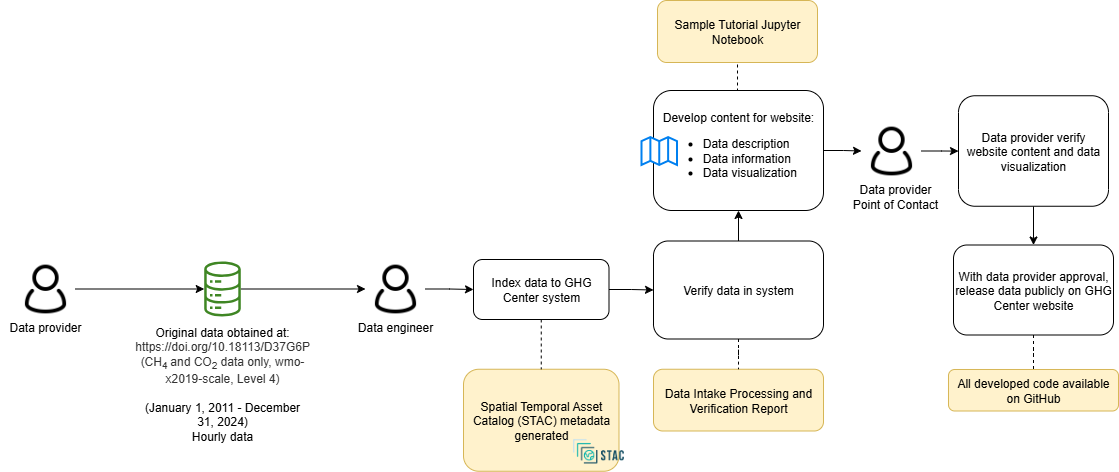

The diagram above was exported from draw.io. Its source (the exported page's mxGraphModel, read from the mxfile embedded in the PNG):
<mxGraphModel dx="2020" dy="773" grid="1" gridSize="10" guides="1" tooltips="1" connect="1" arrows="1" fold="1" page="1" pageScale="1" pageWidth="850" pageHeight="1100" math="0" shadow="0">
  <root>
    <mxCell id="0" />
    <mxCell id="1" parent="0" />
    <mxCell id="oBpbjxOk90Ig2qqtjEyW-3" value="Spatial Temporal Asset Catalog (STAC) metadata generated" style="rounded=1;whiteSpace=wrap;html=1;fillColor=#fff2cc;strokeColor=#d6b656;" parent="1" vertex="1">
      <mxGeometry x="290" y="1428.75" width="155.5" height="102" as="geometry" />
    </mxCell>
    <mxCell id="oBpbjxOk90Ig2qqtjEyW-4" style="edgeStyle=orthogonalEdgeStyle;rounded=0;orthogonalLoop=1;jettySize=auto;html=1;entryX=0;entryY=0.5;entryDx=0;entryDy=0;" parent="1" source="oBpbjxOk90Ig2qqtjEyW-5" target="oBpbjxOk90Ig2qqtjEyW-22" edge="1">
      <mxGeometry relative="1" as="geometry" />
    </mxCell>
    <mxCell id="oBpbjxOk90Ig2qqtjEyW-5" value="" style="sketch=0;outlineConnect=0;fontColor=#232F3E;gradientColor=none;fillColor=#3F8624;strokeColor=none;dashed=0;verticalLabelPosition=bottom;verticalAlign=top;align=center;html=1;fontSize=12;fontStyle=0;aspect=fixed;pointerEvents=1;shape=mxgraph.aws4.iot_analytics_data_store;" parent="1" vertex="1">
      <mxGeometry x="29.960000000000008" y="1321" width="38.08" height="55" as="geometry" />
    </mxCell>
    <mxCell id="oBpbjxOk90Ig2qqtjEyW-6" value="" style="shape=image;verticalLabelPosition=bottom;labelBackgroundColor=default;verticalAlign=top;aspect=fixed;imageAspect=0;image=https://d33wubrfki0l68.cloudfront.net/22691a3c3002324451ed99f4009de8aab761e1b7/d24da/public/images-original/stac-01.png;" parent="1" vertex="1">
      <mxGeometry x="397" y="1490.75" width="56.01" height="40" as="geometry" />
    </mxCell>
    <mxCell id="oBpbjxOk90Ig2qqtjEyW-7" value="Data Intake Processing and Verification Report" style="rounded=1;whiteSpace=wrap;html=1;fillColor=#fff2cc;strokeColor=#d6b656;" parent="1" vertex="1">
      <mxGeometry x="480" y="1428.75" width="170" height="61.75" as="geometry" />
    </mxCell>
    <mxCell id="oBpbjxOk90Ig2qqtjEyW-8" value="" style="edgeStyle=orthogonalEdgeStyle;rounded=0;orthogonalLoop=1;jettySize=auto;html=1;" parent="1" source="oBpbjxOk90Ig2qqtjEyW-10" target="oBpbjxOk90Ig2qqtjEyW-34" edge="1">
      <mxGeometry relative="1" as="geometry" />
    </mxCell>
    <mxCell id="oBpbjxOk90Ig2qqtjEyW-9" style="edgeStyle=orthogonalEdgeStyle;rounded=0;orthogonalLoop=1;jettySize=auto;html=1;exitX=0.5;exitY=0;exitDx=0;exitDy=0;entryX=0.5;entryY=1;entryDx=0;entryDy=0;endArrow=none;endFill=0;dashed=1;" parent="1" source="oBpbjxOk90Ig2qqtjEyW-10" target="oBpbjxOk90Ig2qqtjEyW-39" edge="1">
      <mxGeometry relative="1" as="geometry" />
    </mxCell>
    <mxCell id="oBpbjxOk90Ig2qqtjEyW-10" value="Develop content for website:&lt;br&gt;&lt;ul&gt;&lt;li style=&quot;text-align: left;&quot;&gt;Data description&lt;/li&gt;&lt;li style=&quot;text-align: left;&quot;&gt;Data information&lt;/li&gt;&lt;li style=&quot;text-align: left;&quot;&gt;Data visualization&lt;/li&gt;&lt;/ul&gt;" style="rounded=1;whiteSpace=wrap;html=1;" parent="1" vertex="1">
      <mxGeometry x="480" y="1150" width="170" height="120" as="geometry" />
    </mxCell>
    <mxCell id="oBpbjxOk90Ig2qqtjEyW-11" value="" style="html=1;verticalLabelPosition=bottom;align=center;labelBackgroundColor=#ffffff;verticalAlign=top;strokeWidth=2;strokeColor=#0080F0;shadow=0;dashed=0;shape=mxgraph.ios7.icons.map;" parent="1" vertex="1">
      <mxGeometry x="468" y="1196.5" width="35.5" height="28" as="geometry" />
    </mxCell>
    <mxCell id="oBpbjxOk90Ig2qqtjEyW-12" style="edgeStyle=orthogonalEdgeStyle;rounded=0;orthogonalLoop=1;jettySize=auto;html=1;exitX=0.5;exitY=1;exitDx=0;exitDy=0;entryX=0.5;entryY=0;entryDx=0;entryDy=0;" parent="1" source="oBpbjxOk90Ig2qqtjEyW-13" target="oBpbjxOk90Ig2qqtjEyW-15" edge="1">
      <mxGeometry relative="1" as="geometry" />
    </mxCell>
    <mxCell id="oBpbjxOk90Ig2qqtjEyW-13" value="Data provider verify website content and data visualization" style="rounded=1;whiteSpace=wrap;html=1;" parent="1" vertex="1">
      <mxGeometry x="785" y="1155.25" width="150" height="110.5" as="geometry" />
    </mxCell>
    <mxCell id="oBpbjxOk90Ig2qqtjEyW-14" value="" style="edgeStyle=orthogonalEdgeStyle;rounded=0;orthogonalLoop=1;jettySize=auto;html=1;endArrow=none;endFill=0;dashed=1;" parent="1" source="oBpbjxOk90Ig2qqtjEyW-15" target="oBpbjxOk90Ig2qqtjEyW-36" edge="1">
      <mxGeometry relative="1" as="geometry" />
    </mxCell>
    <mxCell id="oBpbjxOk90Ig2qqtjEyW-15" value="With data provider approval, release data publicly on GHG Center website" style="rounded=1;whiteSpace=wrap;html=1;" parent="1" vertex="1">
      <mxGeometry x="780" y="1304.5" width="160" height="90" as="geometry" />
    </mxCell>
    <mxCell id="oBpbjxOk90Ig2qqtjEyW-16" value="&lt;font style=&quot;font-size: 12px;&quot;&gt;Data engineer&lt;/font&gt;" style="rounded=0;whiteSpace=wrap;html=1;strokeColor=none;fillColor=none;fontSize=12;" parent="1" vertex="1">
      <mxGeometry x="177" y="1371.5" width="90" height="30" as="geometry" />
    </mxCell>
    <mxCell id="oBpbjxOk90Ig2qqtjEyW-17" style="edgeStyle=orthogonalEdgeStyle;rounded=0;orthogonalLoop=1;jettySize=auto;html=1;" parent="1" source="oBpbjxOk90Ig2qqtjEyW-18" target="oBpbjxOk90Ig2qqtjEyW-5" edge="1">
      <mxGeometry relative="1" as="geometry" />
    </mxCell>
    <mxCell id="oBpbjxOk90Ig2qqtjEyW-18" value="" style="shape=image;html=1;verticalAlign=top;verticalLabelPosition=bottom;labelBackgroundColor=#ffffff;imageAspect=0;aspect=fixed;image=https://cdn0.iconfinder.com/data/icons/eon-social-media-contact-info-2/32/user_people_person_users_man-128.png" parent="1" vertex="1">
      <mxGeometry x="-158" y="1318.5" width="60" height="60" as="geometry" />
    </mxCell>
    <mxCell id="oBpbjxOk90Ig2qqtjEyW-20" value="&lt;div style=&quot;&quot;&gt;&lt;font style=&quot;font-size: 12px;&quot;&gt;Original data obtained at:&lt;/font&gt;&lt;/div&gt;&lt;div style=&quot;&quot;&gt;&lt;span style=&quot;background-color: rgb(255, 255, 255); color: rgb(51, 51, 51); font-family: Arial, sans-serif; white-space-collapse: preserve;&quot;&gt;&lt;font style=&quot;font-size: 12px;&quot;&gt;&lt;a href=&quot;https://doi.org/10.18113/D37G6P&quot;&gt;https://doi.org/10.18113/D37G6P&lt;/a&gt; &lt;/font&gt;&lt;/span&gt;&lt;/div&gt;&lt;div style=&quot;&quot;&gt;&lt;span style=&quot;background-color: rgb(255, 255, 255); color: rgb(51, 51, 51); font-family: Arial, sans-serif; white-space-collapse: preserve;&quot;&gt;&lt;font style=&quot;font-size: 12px;&quot;&gt;(CH&lt;sub&gt;4 &lt;/sub&gt;and CO&lt;sub&gt;2&lt;/sub&gt; data only, wmo-x2019-scale, Level 4)&lt;/font&gt;&lt;/span&gt;&lt;/div&gt;&lt;font style=&quot;font-size: 12px;&quot;&gt;&lt;span style=&quot;color: rgb(0, 0, 0); font-family: Helvetica; font-style: normal; font-variant-ligatures: normal; font-variant-caps: normal; font-weight: 400; letter-spacing: normal; orphans: 2; text-indent: 0px; text-transform: none; widows: 2; word-spacing: 0px; -webkit-text-stroke-width: 0px; background-color: rgb(251, 251, 251); text-decoration-thickness: initial; text-decoration-style: initial; text-decoration-color: initial; float: none; display: inline !important;&quot;&gt;&lt;div style=&quot;&quot;&gt;&lt;br&gt;&lt;/div&gt;&lt;div style=&quot;&quot;&gt;(&lt;span id=&quot;docs-internal-guid-f3ffbfd3-7fff-93db-1f0c-a70137d427b5&quot;&gt;&lt;span style=&quot;font-family: Arial, sans-serif; background-color: transparent; font-variant-numeric: normal; font-variant-east-asian: normal; font-variant-alternates: normal; font-variant-position: normal; vertical-align: baseline; white-space-collapse: preserve;&quot;&gt;January 1, 2011 - December 31, 2024&lt;/span&gt;&lt;/span&gt;)&lt;/div&gt;&lt;/span&gt;&lt;span style=&quot;color: rgb(0, 0, 0); font-family: Helvetica; font-style: normal; font-variant-ligatures: normal; font-variant-caps: normal; font-weight: 400; letter-spacing: normal; orphans: 2; text-indent: 0px; text-transform: none; widows: 2; word-spacing: 0px; -webkit-text-stroke-width: 0px; background-color: rgb(251, 251, 251); text-decoration-thickness: initial; text-decoration-style: initial; text-decoration-color: initial; float: none; display: inline !important;&quot;&gt;&lt;div style=&quot;&quot;&gt;Hourly data&lt;/div&gt;&lt;/span&gt;&lt;/font&gt;" style="text;whiteSpace=wrap;html=1;align=center;" parent="1" vertex="1">
      <mxGeometry x="-11" y="1378" width="120" height="52" as="geometry" />
    </mxCell>
    <mxCell id="h56WFlzSHSP8prc_UrFY-3" style="edgeStyle=orthogonalEdgeStyle;rounded=0;orthogonalLoop=1;jettySize=auto;html=1;entryX=0;entryY=0.5;entryDx=0;entryDy=0;" parent="1" source="oBpbjxOk90Ig2qqtjEyW-22" target="oBpbjxOk90Ig2qqtjEyW-29" edge="1">
      <mxGeometry relative="1" as="geometry" />
    </mxCell>
    <mxCell id="oBpbjxOk90Ig2qqtjEyW-22" value="" style="shape=image;html=1;verticalAlign=top;verticalLabelPosition=bottom;labelBackgroundColor=#ffffff;imageAspect=0;aspect=fixed;image=https://cdn0.iconfinder.com/data/icons/eon-social-media-contact-info-2/32/user_people_person_users_man-128.png" parent="1" vertex="1">
      <mxGeometry x="192" y="1318.5" width="60" height="60" as="geometry" />
    </mxCell>
    <mxCell id="oBpbjxOk90Ig2qqtjEyW-23" value="&lt;font style=&quot;font-size: 12px;&quot;&gt;Data provider&lt;br&gt;Point of Contact&lt;br&gt;&lt;/font&gt;" style="rounded=0;whiteSpace=wrap;html=1;strokeColor=none;fillColor=none;" parent="1" vertex="1">
      <mxGeometry x="677" y="1240.5" width="90" height="30" as="geometry" />
    </mxCell>
    <mxCell id="oBpbjxOk90Ig2qqtjEyW-27" style="edgeStyle=orthogonalEdgeStyle;rounded=0;orthogonalLoop=1;jettySize=auto;html=1;exitX=0.5;exitY=1;exitDx=0;exitDy=0;entryX=0.5;entryY=0;entryDx=0;entryDy=0;dashed=1;endArrow=none;endFill=0;" parent="1" source="oBpbjxOk90Ig2qqtjEyW-29" target="oBpbjxOk90Ig2qqtjEyW-3" edge="1">
      <mxGeometry relative="1" as="geometry" />
    </mxCell>
    <mxCell id="oBpbjxOk90Ig2qqtjEyW-28" value="" style="edgeStyle=orthogonalEdgeStyle;rounded=0;orthogonalLoop=1;jettySize=auto;html=1;" parent="1" source="oBpbjxOk90Ig2qqtjEyW-29" target="oBpbjxOk90Ig2qqtjEyW-32" edge="1">
      <mxGeometry relative="1" as="geometry" />
    </mxCell>
    <mxCell id="oBpbjxOk90Ig2qqtjEyW-29" value="Index data to GHG Center system" style="rounded=1;whiteSpace=wrap;html=1;" parent="1" vertex="1">
      <mxGeometry x="300" y="1319" width="135.5" height="60" as="geometry" />
    </mxCell>
    <mxCell id="oBpbjxOk90Ig2qqtjEyW-30" value="" style="edgeStyle=orthogonalEdgeStyle;rounded=0;orthogonalLoop=1;jettySize=auto;html=1;endArrow=none;endFill=0;dashed=1;" parent="1" source="oBpbjxOk90Ig2qqtjEyW-32" target="oBpbjxOk90Ig2qqtjEyW-7" edge="1">
      <mxGeometry relative="1" as="geometry" />
    </mxCell>
    <mxCell id="oBpbjxOk90Ig2qqtjEyW-31" value="" style="edgeStyle=orthogonalEdgeStyle;rounded=0;orthogonalLoop=1;jettySize=auto;html=1;" parent="1" source="oBpbjxOk90Ig2qqtjEyW-32" target="oBpbjxOk90Ig2qqtjEyW-10" edge="1">
      <mxGeometry relative="1" as="geometry" />
    </mxCell>
    <mxCell id="oBpbjxOk90Ig2qqtjEyW-32" value="Verify data in system" style="rounded=1;whiteSpace=wrap;html=1;strokeWidth=1;" parent="1" vertex="1">
      <mxGeometry x="480" y="1300.5" width="170" height="98" as="geometry" />
    </mxCell>
    <mxCell id="oBpbjxOk90Ig2qqtjEyW-33" value="" style="edgeStyle=orthogonalEdgeStyle;rounded=0;orthogonalLoop=1;jettySize=auto;html=1;" parent="1" source="oBpbjxOk90Ig2qqtjEyW-34" target="oBpbjxOk90Ig2qqtjEyW-13" edge="1">
      <mxGeometry relative="1" as="geometry" />
    </mxCell>
    <mxCell id="oBpbjxOk90Ig2qqtjEyW-34" value="" style="shape=image;html=1;verticalAlign=top;verticalLabelPosition=bottom;labelBackgroundColor=#ffffff;imageAspect=0;aspect=fixed;image=https://cdn0.iconfinder.com/data/icons/eon-social-media-contact-info-2/32/user_people_person_users_man-128.png" parent="1" vertex="1">
      <mxGeometry x="688" y="1180.5" width="60" height="60" as="geometry" />
    </mxCell>
    <mxCell id="oBpbjxOk90Ig2qqtjEyW-36" value="All developed code available on GitHub" style="rounded=1;whiteSpace=wrap;html=1;fillColor=#fff2cc;strokeColor=#d6b656;" parent="1" vertex="1">
      <mxGeometry x="775" y="1429" width="170" height="41.5" as="geometry" />
    </mxCell>
    <mxCell id="oBpbjxOk90Ig2qqtjEyW-38" value="&lt;font style=&quot;font-size: 12px;&quot;&gt;Data provider&lt;/font&gt;" style="rounded=0;whiteSpace=wrap;html=1;strokeColor=none;fillColor=none;fontSize=12;" parent="1" vertex="1">
      <mxGeometry x="-173" y="1371.5" width="90" height="30" as="geometry" />
    </mxCell>
    <mxCell id="oBpbjxOk90Ig2qqtjEyW-39" value="Sample Tutorial Jupyter Notebook" style="rounded=1;whiteSpace=wrap;html=1;fillColor=#fff2cc;strokeColor=#d6b656;" parent="1" vertex="1">
      <mxGeometry x="484" y="1060" width="160" height="62" as="geometry" />
    </mxCell>
  </root>
</mxGraphModel>